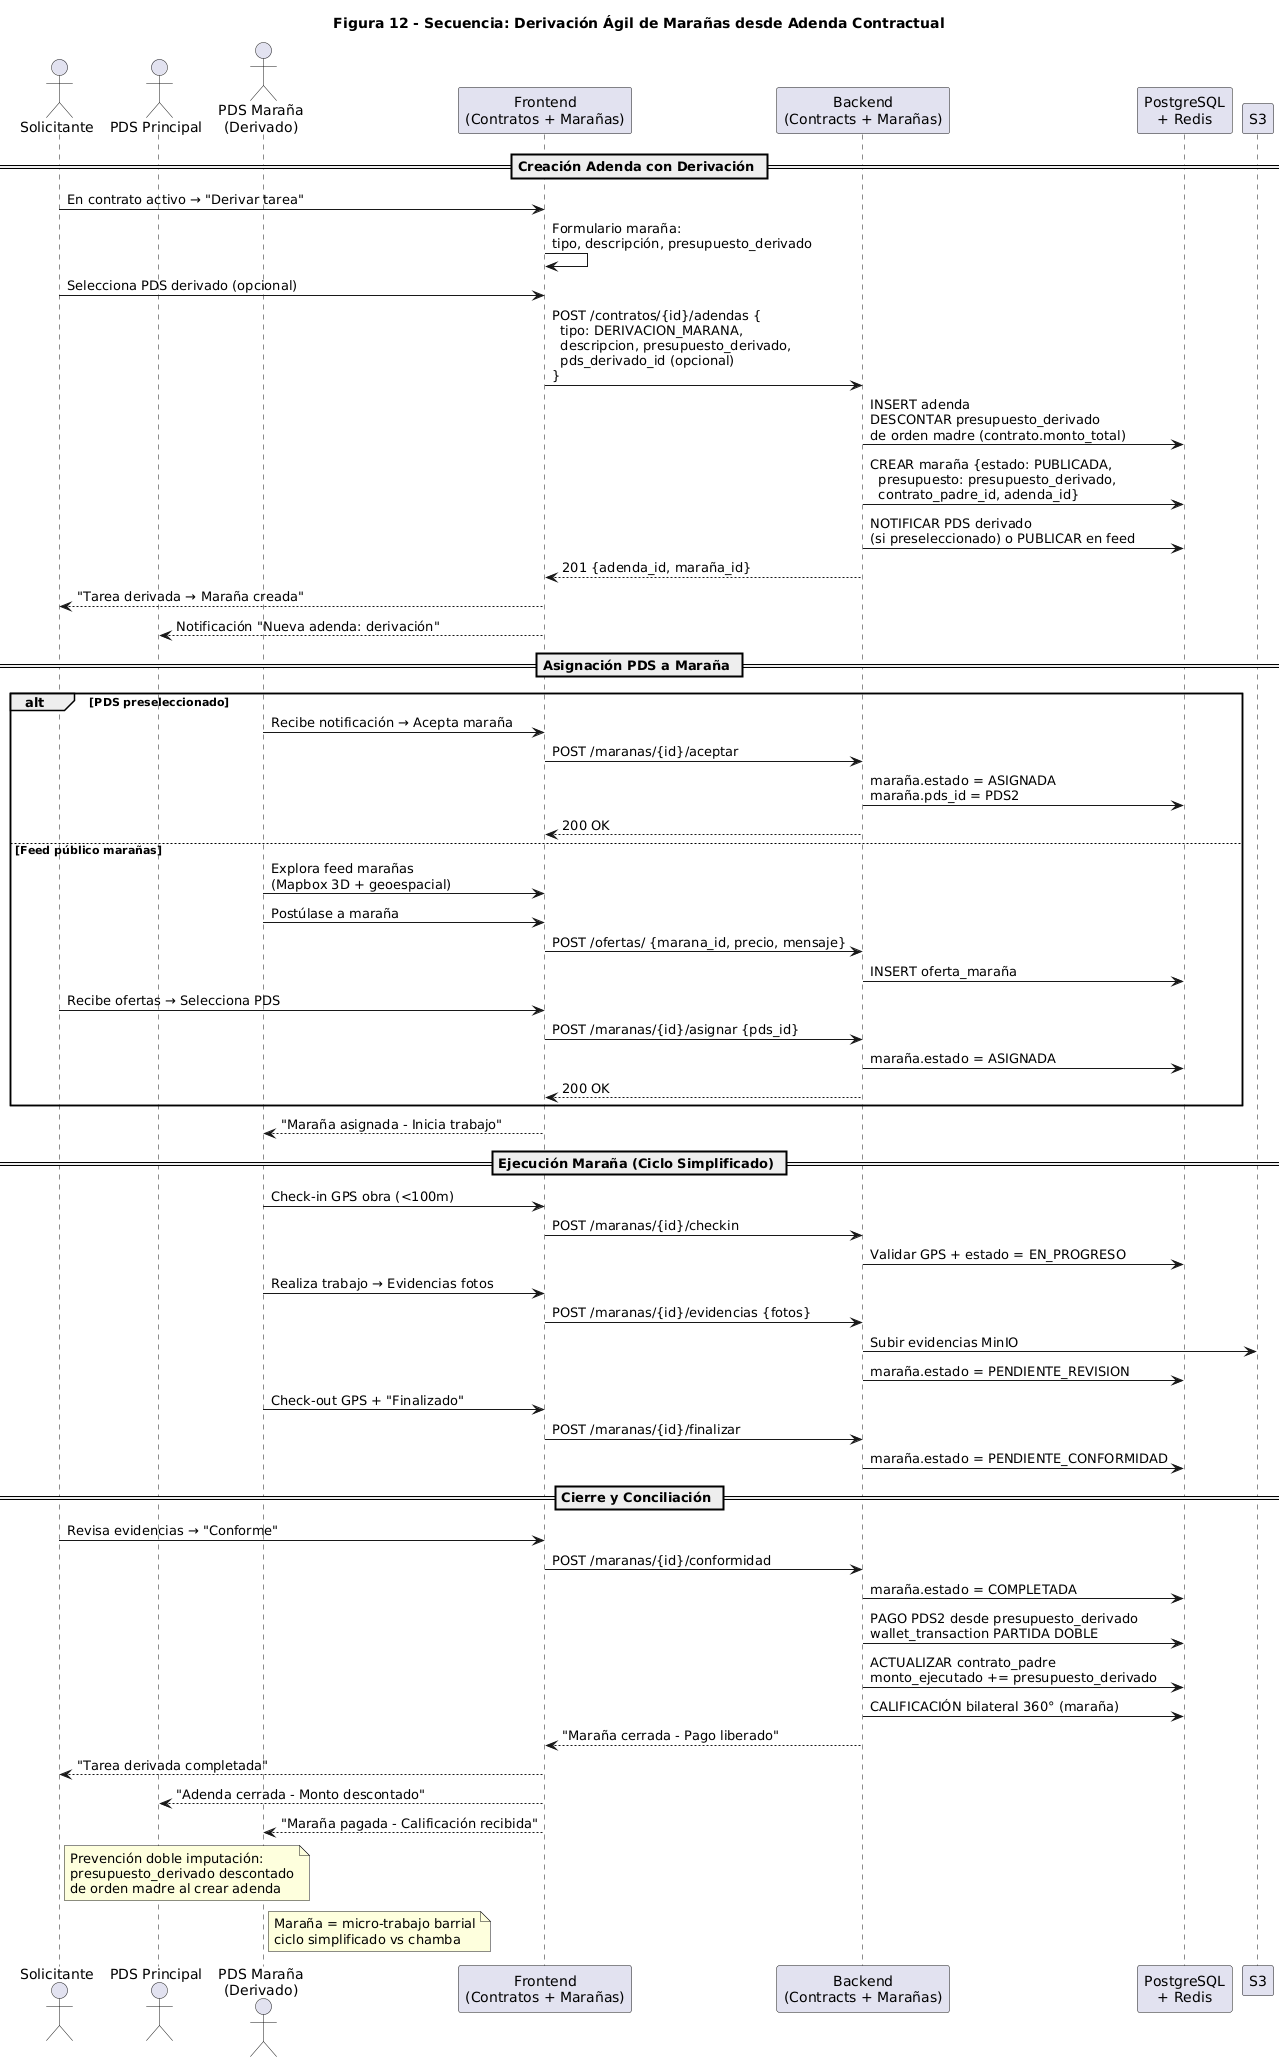

The diagram above was rendered by PlantUML. Its source (embedded in the PNG):
@startuml
title Figura 12 - Secuencia: Derivación Ágil de Marañas desde Adenda Contractual

actor "Solicitante" as User
actor "PDS Principal" as PDS
actor "PDS Maraña\n(Derivado)" as PDS2
participant "Frontend\n(Contratos + Marañas)" as FE
participant "Backend\n(Contracts + Marañas)" as BE
participant "PostgreSQL\n+ Redis" as DB

== Creación Adenda con Derivación ==
User -> FE: En contrato activo → "Derivar tarea"
FE -> FE: Formulario maraña:\ntipo, descripción, presupuesto_derivado
User -> FE: Selecciona PDS derivado (opcional)
FE -> BE: POST /contratos/{id}/adendas {\n  tipo: DERIVACION_MARANA,\n  descripcion, presupuesto_derivado,\n  pds_derivado_id (opcional)\n}
BE -> DB: INSERT adenda\nDESCONTAR presupuesto_derivado\nde orden madre (contrato.monto_total)
BE -> DB: CREAR maraña {estado: PUBLICADA,\n  presupuesto: presupuesto_derivado,\n  contrato_padre_id, adenda_id}
BE -> DB: NOTIFICAR PDS derivado\n(si preseleccionado) o PUBLICAR en feed
BE --> FE: 201 {adenda_id, maraña_id}
FE --> User: "Tarea derivada → Maraña creada"
FE --> PDS: Notificación "Nueva adenda: derivación"

== Asignación PDS a Maraña ==
alt PDS preseleccionado
    PDS2 -> FE: Recibe notificación → Acepta maraña
    FE -> BE: POST /maranas/{id}/aceptar
    BE -> DB: maraña.estado = ASIGNADA\nmaraña.pds_id = PDS2
    BE --> FE: 200 OK
else Feed público marañas
    PDS2 -> FE: Explora feed marañas\n(Mapbox 3D + geoespacial)
    PDS2 -> FE: Postúlase a maraña
    FE -> BE: POST /ofertas/ {marana_id, precio, mensaje}
    BE -> DB: INSERT oferta_maraña
    User -> FE: Recibe ofertas → Selecciona PDS
    FE -> BE: POST /maranas/{id}/asignar {pds_id}
    BE -> DB: maraña.estado = ASIGNADA
    BE --> FE: 200 OK
end
FE --> PDS2: "Maraña asignada - Inicia trabajo"

== Ejecución Maraña (Ciclo Simplificado) ==
PDS2 -> FE: Check-in GPS obra (<100m)
FE -> BE: POST /maranas/{id}/checkin
BE -> DB: Validar GPS + estado = EN_PROGRESO
PDS2 -> FE: Realiza trabajo → Evidencias fotos
FE -> BE: POST /maranas/{id}/evidencias {fotos}
BE -> S3: Subir evidencias MinIO
BE -> DB: maraña.estado = PENDIENTE_REVISION
PDS2 -> FE: Check-out GPS + "Finalizado"
FE -> BE: POST /maranas/{id}/finalizar
BE -> DB: maraña.estado = PENDIENTE_CONFORMIDAD

== Cierre y Conciliación ==
User -> FE: Revisa evidencias → "Conforme"
FE -> BE: POST /maranas/{id}/conformidad
BE -> DB: maraña.estado = COMPLETADA
BE -> DB: PAGO PDS2 desde presupuesto_derivado\nwallet_transaction PARTIDA DOBLE
BE -> DB: ACTUALIZAR contrato_padre\nmonto_ejecutado += presupuesto_derivado
BE -> DB: CALIFICACIÓN bilateral 360° (maraña)
BE --> FE: "Maraña cerrada - Pago liberado"
FE --> User: "Tarea derivada completada"
FE --> PDS: "Adenda cerrada - Monto descontado"
FE --> PDS2: "Maraña pagada - Calificación recibida"

note right of User : Prevención doble imputación:\npresupuesto_derivado descontado\nde orden madre al crear adenda
note right of PDS2 : Maraña = micro-trabajo barrial\nciclo simplificado vs chamba

@enduml